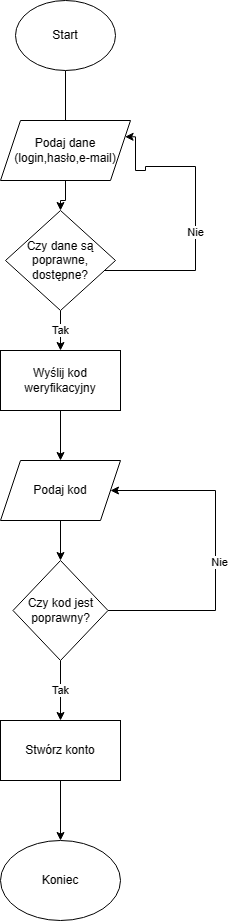

The diagram above was exported from draw.io. Its source (the exported page's mxGraphModel, read from the mxfile embedded in the PNG):
<mxGraphModel dx="1050" dy="581" grid="1" gridSize="10" guides="1" tooltips="1" connect="1" arrows="1" fold="1" page="1" pageScale="1" pageWidth="827" pageHeight="1169" math="0" shadow="0">
  <root>
    <mxCell id="0" />
    <mxCell id="1" parent="0" />
    <mxCell id="sOxh_PkRWx0aU_Gaot9P-5" style="edgeStyle=orthogonalEdgeStyle;rounded=0;orthogonalLoop=1;jettySize=auto;html=1;" edge="1" parent="1" source="sOxh_PkRWx0aU_Gaot9P-1">
      <mxGeometry relative="1" as="geometry">
        <mxPoint x="270" y="180" as="targetPoint" />
      </mxGeometry>
    </mxCell>
    <mxCell id="sOxh_PkRWx0aU_Gaot9P-1" value="Start&lt;br&gt;" style="ellipse;whiteSpace=wrap;html=1;" vertex="1" parent="1">
      <mxGeometry x="220" y="30" width="100" height="70" as="geometry" />
    </mxCell>
    <mxCell id="sOxh_PkRWx0aU_Gaot9P-18" style="edgeStyle=orthogonalEdgeStyle;rounded=0;orthogonalLoop=1;jettySize=auto;html=1;entryX=1;entryY=0.25;entryDx=0;entryDy=0;" edge="1" parent="1" source="sOxh_PkRWx0aU_Gaot9P-11" target="sOxh_PkRWx0aU_Gaot9P-13">
      <mxGeometry relative="1" as="geometry">
        <mxPoint x="410" y="240" as="targetPoint" />
        <Array as="points">
          <mxPoint x="400" y="300" />
          <mxPoint x="400" y="196" />
          <mxPoint x="350" y="196" />
          <mxPoint x="350" y="200" />
          <mxPoint x="340" y="200" />
          <mxPoint x="340" y="166" />
        </Array>
      </mxGeometry>
    </mxCell>
    <mxCell id="sOxh_PkRWx0aU_Gaot9P-19" value="Nie&lt;br&gt;" style="edgeLabel;html=1;align=center;verticalAlign=middle;resizable=0;points=[];" vertex="1" connectable="0" parent="sOxh_PkRWx0aU_Gaot9P-18">
      <mxGeometry x="-0.1455" y="1" relative="1" as="geometry">
        <mxPoint as="offset" />
      </mxGeometry>
    </mxCell>
    <mxCell id="sOxh_PkRWx0aU_Gaot9P-25" value="Tak&lt;br&gt;" style="edgeStyle=orthogonalEdgeStyle;rounded=0;orthogonalLoop=1;jettySize=auto;html=1;" edge="1" parent="1" source="sOxh_PkRWx0aU_Gaot9P-11" target="sOxh_PkRWx0aU_Gaot9P-24">
      <mxGeometry relative="1" as="geometry" />
    </mxCell>
    <mxCell id="sOxh_PkRWx0aU_Gaot9P-11" value="Czy dane są poprawne, dostępne?" style="rhombus;whiteSpace=wrap;html=1;" vertex="1" parent="1">
      <mxGeometry x="210" y="240" width="110" height="100" as="geometry" />
    </mxCell>
    <mxCell id="sOxh_PkRWx0aU_Gaot9P-23" style="edgeStyle=orthogonalEdgeStyle;rounded=0;orthogonalLoop=1;jettySize=auto;html=1;" edge="1" parent="1" source="sOxh_PkRWx0aU_Gaot9P-13" target="sOxh_PkRWx0aU_Gaot9P-11">
      <mxGeometry relative="1" as="geometry" />
    </mxCell>
    <mxCell id="sOxh_PkRWx0aU_Gaot9P-13" value="Podaj dane&lt;br&gt;(login,hasło,e-mail)" style="shape=parallelogram;perimeter=parallelogramPerimeter;whiteSpace=wrap;html=1;fixedSize=1;" vertex="1" parent="1">
      <mxGeometry x="205" y="150" width="130" height="60" as="geometry" />
    </mxCell>
    <mxCell id="sOxh_PkRWx0aU_Gaot9P-26" style="edgeStyle=orthogonalEdgeStyle;rounded=0;orthogonalLoop=1;jettySize=auto;html=1;" edge="1" parent="1" source="sOxh_PkRWx0aU_Gaot9P-24">
      <mxGeometry relative="1" as="geometry">
        <mxPoint x="265" y="490" as="targetPoint" />
      </mxGeometry>
    </mxCell>
    <mxCell id="sOxh_PkRWx0aU_Gaot9P-24" value="Wyślij kod weryfikacyjny" style="rounded=0;whiteSpace=wrap;html=1;" vertex="1" parent="1">
      <mxGeometry x="205" y="380" width="120" height="60" as="geometry" />
    </mxCell>
    <mxCell id="sOxh_PkRWx0aU_Gaot9P-30" style="edgeStyle=orthogonalEdgeStyle;rounded=0;orthogonalLoop=1;jettySize=auto;html=1;entryX=0.5;entryY=0;entryDx=0;entryDy=0;" edge="1" parent="1" source="sOxh_PkRWx0aU_Gaot9P-28" target="sOxh_PkRWx0aU_Gaot9P-29">
      <mxGeometry relative="1" as="geometry" />
    </mxCell>
    <mxCell id="sOxh_PkRWx0aU_Gaot9P-28" value="Podaj kod" style="shape=parallelogram;perimeter=parallelogramPerimeter;whiteSpace=wrap;html=1;fixedSize=1;" vertex="1" parent="1">
      <mxGeometry x="205" y="490" width="120" height="60" as="geometry" />
    </mxCell>
    <mxCell id="sOxh_PkRWx0aU_Gaot9P-32" style="edgeStyle=orthogonalEdgeStyle;rounded=0;orthogonalLoop=1;jettySize=auto;html=1;entryX=1;entryY=0.5;entryDx=0;entryDy=0;" edge="1" parent="1" source="sOxh_PkRWx0aU_Gaot9P-29" target="sOxh_PkRWx0aU_Gaot9P-28">
      <mxGeometry relative="1" as="geometry">
        <Array as="points">
          <mxPoint x="420" y="640" />
          <mxPoint x="420" y="520" />
        </Array>
      </mxGeometry>
    </mxCell>
    <mxCell id="sOxh_PkRWx0aU_Gaot9P-33" value="Nie" style="edgeLabel;html=1;align=center;verticalAlign=middle;resizable=0;points=[];" vertex="1" connectable="0" parent="sOxh_PkRWx0aU_Gaot9P-32">
      <mxGeometry x="-0.0623" y="-3" relative="1" as="geometry">
        <mxPoint as="offset" />
      </mxGeometry>
    </mxCell>
    <mxCell id="sOxh_PkRWx0aU_Gaot9P-35" value="Tak&lt;br&gt;" style="edgeStyle=orthogonalEdgeStyle;rounded=0;orthogonalLoop=1;jettySize=auto;html=1;" edge="1" parent="1" source="sOxh_PkRWx0aU_Gaot9P-29">
      <mxGeometry relative="1" as="geometry">
        <mxPoint x="265" y="750" as="targetPoint" />
        <Array as="points">
          <mxPoint x="265" y="720" />
          <mxPoint x="265" y="720" />
        </Array>
      </mxGeometry>
    </mxCell>
    <mxCell id="sOxh_PkRWx0aU_Gaot9P-29" value="Czy kod jest poprawny?" style="rhombus;whiteSpace=wrap;html=1;" vertex="1" parent="1">
      <mxGeometry x="217.5" y="590" width="95" height="100" as="geometry" />
    </mxCell>
    <mxCell id="sOxh_PkRWx0aU_Gaot9P-37" style="edgeStyle=orthogonalEdgeStyle;rounded=0;orthogonalLoop=1;jettySize=auto;html=1;" edge="1" parent="1" source="sOxh_PkRWx0aU_Gaot9P-36">
      <mxGeometry relative="1" as="geometry">
        <mxPoint x="265" y="870" as="targetPoint" />
      </mxGeometry>
    </mxCell>
    <mxCell id="sOxh_PkRWx0aU_Gaot9P-36" value="Stwórz konto" style="rounded=0;whiteSpace=wrap;html=1;" vertex="1" parent="1">
      <mxGeometry x="205" y="750" width="120" height="60" as="geometry" />
    </mxCell>
    <mxCell id="sOxh_PkRWx0aU_Gaot9P-38" value="Koniec" style="ellipse;whiteSpace=wrap;html=1;" vertex="1" parent="1">
      <mxGeometry x="205" y="870" width="120" height="80" as="geometry" />
    </mxCell>
  </root>
</mxGraphModel>